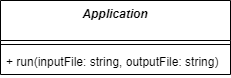

The diagram above was exported from draw.io. Its source (the exported page's mxGraphModel, read from the mxfile embedded in the PNG):
<mxGraphModel dx="819" dy="478" grid="1" gridSize="10" guides="1" tooltips="1" connect="1" arrows="1" fold="1" page="1" pageScale="1" pageWidth="827" pageHeight="1169" background="#ffffff" math="0" shadow="0">
  <root>
    <mxCell id="WIyWlLk6GJQsqaUBKTNV-0" />
    <mxCell id="WIyWlLk6GJQsqaUBKTNV-1" parent="WIyWlLk6GJQsqaUBKTNV-0" />
    <mxCell id="bNtaNFPT6Ac4bixG_36V-4" value="Application" style="swimlane;fontStyle=3;align=center;verticalAlign=top;childLayout=stackLayout;horizontal=1;startSize=40;horizontalStack=0;resizeParent=1;resizeParentMax=0;resizeLast=0;collapsible=1;marginBottom=0;" parent="WIyWlLk6GJQsqaUBKTNV-1" vertex="1">
      <mxGeometry x="310" y="260" width="230" height="74" as="geometry" />
    </mxCell>
    <mxCell id="bNtaNFPT6Ac4bixG_36V-6" value="" style="line;strokeWidth=1;fillColor=none;align=left;verticalAlign=middle;spacingTop=-1;spacingLeft=3;spacingRight=3;rotatable=0;labelPosition=right;points=[];portConstraint=eastwest;" parent="bNtaNFPT6Ac4bixG_36V-4" vertex="1">
      <mxGeometry y="40" width="230" height="8" as="geometry" />
    </mxCell>
    <mxCell id="bNtaNFPT6Ac4bixG_36V-7" value="+ run(inputFile: string, outputFile: string)" style="text;strokeColor=none;fillColor=none;align=left;verticalAlign=top;spacingLeft=4;spacingRight=4;overflow=hidden;rotatable=0;points=[[0,0.5],[1,0.5]];portConstraint=eastwest;" parent="bNtaNFPT6Ac4bixG_36V-4" vertex="1">
      <mxGeometry y="48" width="230" height="26" as="geometry" />
    </mxCell>
  </root>
</mxGraphModel>